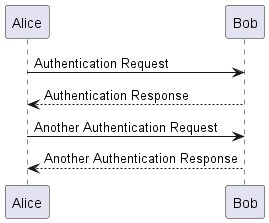

The diagram above was rendered by PlantUML. Its source (embedded in the PNG):
@startuml
Alice -> Bob: Authentication Request
Bob --> Alice: Authentication Response

Alice -> Bob: Another Authentication Request
Alice <-- Bob: Another Authentication Response
@enduml